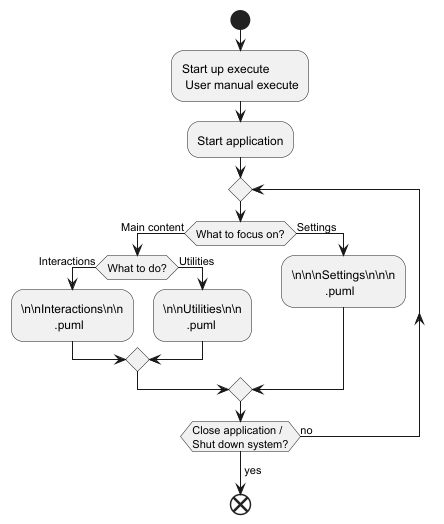

The diagram above was rendered by PlantUML. Its source (embedded in the PNG):
@startuml
start
    :Start up execute
     User manual execute;

    :Start application;

    repeat
        if(What to focus on?) then (Main content)
            if(What to do?) then (Interactions)
                :\n\nInteractions\n\n
                          .puml;
            else (Utilities)
                :\n\nUtilities\n\n
                       .puml;
            end if
        else (Settings)
            :\n\n\nSettings\n\n\n
                      .puml;
        end if
        repeat while(Close application /
                     Shut down system?) is (no)
            ->yes;


end
@enduml